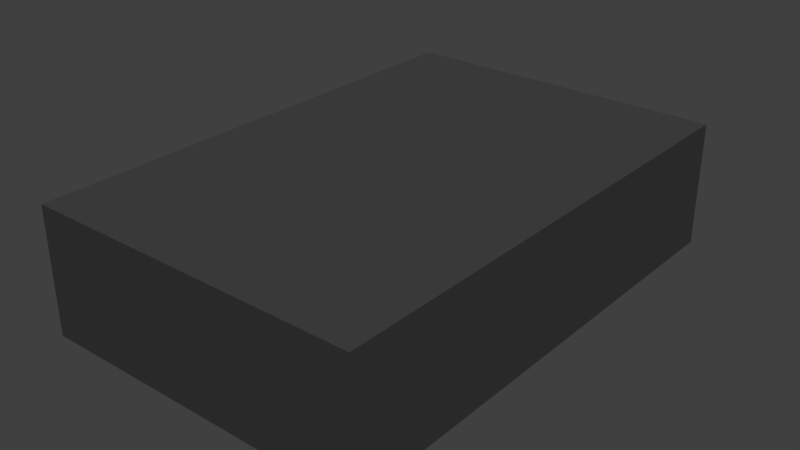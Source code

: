 # Source: computerlab.blend  (saved by Blender 2.78.0; exported with 4.5.12 LTS)
import bpy
from mathutils import Matrix  # noqa: F401  (used for matrix-valued properties, if any)

bpy.ops.wm.read_factory_settings(use_empty=True)
scene = bpy.context.scene
scene.name = 'Scene'

# ---- collections
col_collection_1 = bpy.data.collections.new('Collection 1'); scene.collection.children.link(col_collection_1)

# ---- materials (node trees are filled in below, after node groups)
mat_ceiling = bpy.data.materials.new('Ceiling')
mat_ceiling.alpha_threshold = 0.0
mat_ceiling.use_transparent_shadow = False
mat_ceiling.roughness = 0.5
mat_ceiling.specular_intensity = 0.2083
mat_floor = bpy.data.materials.new('Floor')
mat_floor.alpha_threshold = 0.0
mat_floor.use_transparent_shadow = False
mat_floor.roughness = 0.5
mat_floor.specular_intensity = 0.05
mat_floor.line_color = (0.0, 0.0, 0.0, 1.0)
mat_wall = bpy.data.materials.new('Wall')
mat_wall.alpha_threshold = 0.0
mat_wall.use_transparent_shadow = False
mat_wall.diffuse_color = (0.4575, 0.444, 0.444, 1.0)
mat_wall.roughness = 0.5
mat_wall.specular_intensity = 0.2396

# ---- material node trees

# ---- world
world_world = bpy.data.worlds.new('World'); scene.world = world_world
world_world.color = (0.05088, 0.05088, 0.05088)
world_world.use_sun_shadow = False
world_world.sun_shadow_jitter_overblur = 0.0
world_world.cycles.sampling_method = 'MANUAL'

# ---- lights
light_point = bpy.data.lights.new('Point', 'POINT')
light_point.transmission_factor = 0.0
light_point.energy = 100.0
light_point.shadow_buffer_clip_start = 0.5
light_point.shadow_soft_size = 0.1
light_point.shadow_maximum_resolution = 0.006
light_point.use_absolute_resolution = True

# ---- meshes
me_cube = bpy.data.meshes.new('Cube')
me_cube.from_pydata([(1.0, 1.0, -1.0), (1.0, -1.0, -1.0), (-1.0, -1.0, -1.0), (-1.0, 1.0, -1.0), (1.0, 1.0, 1.0), (1.0, -1.0, 1.0), (-1.0, -1.0, 1.0), (-1.0, 1.0, 1.0)], [], [(0, 3, 2, 1), (4, 5, 6, 7), (0, 1, 5, 4), (1, 2, 6, 5), (2, 3, 7, 6), (4, 7, 3, 0)])
me_cube.polygons.foreach_set('material_index', [1, 0, 2, 2, 2, 2])
_uv = me_cube.uv_layers.new(name='UVMap')
_uv.uv.foreach_set('vector', [0.0, 0.0, -1.0, 2.384e-07, -1.0, -1.0, 0.0, -1.0, 2.384e-07, 1.0, -3.576e-07, -2.98e-07, -1.0, 1.788e-07, -1.0, 1.0, 0.0, 0.0, -1.0, 0.0, -1.0, 1.0, -2.384e-07, 1.0, 0.0, 0.0, -1.0, 0.0, -1.0, 1.0, -3.576e-07, 1.0, 8.941e-08, 0.0, 1.0, 0.0, 1.0, 1.0, 1.788e-07, 1.0, 2.384e-07, 0.0, -1.0, 0.0, -1.0, -1.0, 0.0, -1.0])
me_cube.materials.append(mat_ceiling)
me_cube.materials.append(mat_floor)
me_cube.materials.append(mat_wall)
me_cube.use_remesh_preserve_volume = False
me_cube.use_remesh_preserve_attributes = False
me_cube.use_mirror_vertex_groups = False
me_cube.update()

# ---- objects
ob_point = bpy.data.objects.new('Point', light_point)
ob_cube = bpy.data.objects.new('Cube', me_cube)

# ---- transforms, parenting, visibility, modifiers, constraints
ob_point.location = (0.0, 0.0, 0.0)
ob_point.lineart.crease_threshold = 0.0
ob_cube.location = (0.0, 0.0, 0.0)
ob_cube.scale = (4.0, 6.0, 1.5)
ob_cube.lock_rotations_4d = False
ob_cube.empty_display_type = 'ARROWS'
ob_cube.lineart.crease_threshold = 0.0

# ---- collection membership
col_collection_1.objects.link(ob_point)
col_collection_1.objects.link(ob_cube)

# ---- scene / render settings (as saved in the file)
scene.frame_start = 1; scene.frame_end = 250; scene.frame_set(1)
scene.render.engine = 'BLENDER_EEVEE_NEXT'
scene.render.resolution_percentage = 50
scene.render.dither_intensity = 0.0
scene.cycles.use_denoising = False
scene.cycles.samples = 128
scene.cycles.sampling_pattern = 'TABULATED_SOBOL'
scene.cycles.light_sampling_threshold = 0.0
scene.cycles.use_adaptive_sampling = False
scene.cycles.use_light_tree = False
scene.cycles.blur_glossy = 0.0
scene.cycles.sample_clamp_indirect = 0.0
scene.view_settings.view_transform = 'Standard'
bpy.context.view_layer.update()

# ---- added for rendering (the .blend has no active camera): camera
cam_auto = bpy.data.cameras.new('AutoCamera')
cam_auto.lens = 50.0
cam_auto.sensor_width = 36.0
cam_auto.clip_end = 1000.0
ob_auto_camera = bpy.data.objects.new('AutoCamera', cam_auto)
scene.collection.objects.link(ob_auto_camera)
ob_auto_camera.location = (13.6294, -16.3553, 10.9035)
ob_auto_camera.rotation_euler = (1.09748, -7.21219e-08, 0.694738)
scene.camera = ob_auto_camera
bpy.context.view_layer.update()
